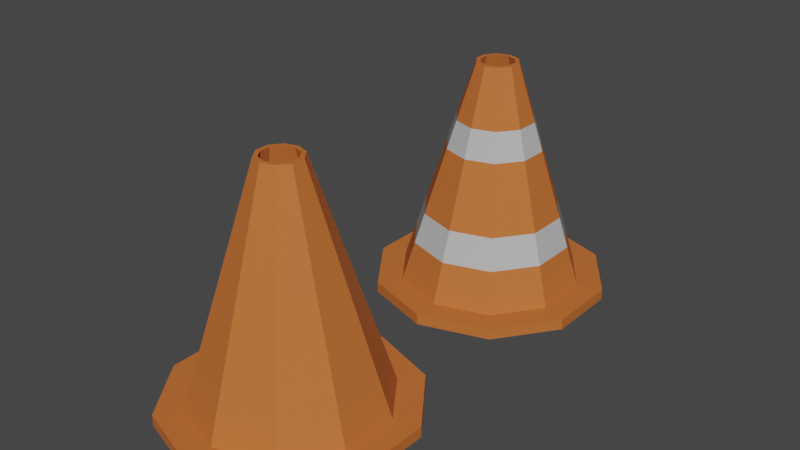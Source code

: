 # Source: trafficCone_TheanaProd.blend  (saved by Blender 3.4.6; exported with 4.5.12 LTS)
import bpy
from mathutils import Matrix  # noqa: F401  (used for matrix-valued properties, if any)

bpy.ops.wm.read_factory_settings(use_empty=True)
scene = bpy.context.scene
scene.name = 'Scene'

# ---- collections
col_collection = bpy.data.collections.new('Collection'); scene.collection.children.link(col_collection)

# ---- materials (node trees are filled in below, after node groups)
mat_cone_orange = bpy.data.materials.new('Cone Orange')
mat_cone_orange.use_transparent_shadow = False
mat_cone_silver = bpy.data.materials.new('Cone Silver')
mat_cone_silver.use_transparent_shadow = False

# ---- material node trees
mat_cone_orange.use_nodes = True; mat_cone_orange.node_tree.nodes.clear()
_N = mat_cone_orange.node_tree.nodes; _L = mat_cone_orange.node_tree.links
n0 = _N.new('ShaderNodeBsdfPrincipled'); n0.name = 'Principled BSDF'; n0.location = (10, 300)
n0.distribution = 'GGX'
n0.subsurface_method = 'RANDOM_WALK_SKIN'
n0.inputs[0].default_value = (0.5717, 0.1477, 0.03163, 1.0)
n0.inputs[2].default_value = 0.6835
n0.inputs[3].default_value = 1.45
n0.inputs[13].default_value = 0.3532
n0.inputs[27].default_value = (0.0, 0.0, 0.0, 1.0)
n0.inputs[28].default_value = 1.0
n1 = _N.new('ShaderNodeOutputMaterial'); n1.name = 'Material Output'; n1.location = (300, 300)
_L.new(n0.outputs[0], n1.inputs[0])
n1.is_active_output = True
mat_cone_silver.use_nodes = True; mat_cone_silver.node_tree.nodes.clear()
_N = mat_cone_silver.node_tree.nodes; _L = mat_cone_silver.node_tree.links
n0 = _N.new('ShaderNodeBsdfPrincipled'); n0.name = 'Principled BSDF'; n0.location = (10, 300)
n0.distribution = 'GGX'
n0.subsurface_method = 'RANDOM_WALK_SKIN'
n0.inputs[0].default_value = (0.5984, 0.5984, 0.5984, 1.0)
n0.inputs[1].default_value = 0.1009
n0.inputs[2].default_value = 0.2064
n0.inputs[3].default_value = 1.45
n0.inputs[13].default_value = 1.0
n0.inputs[27].default_value = (0.0, 0.0, 0.0, 1.0)
n0.inputs[28].default_value = 1.0
n1 = _N.new('ShaderNodeOutputMaterial'); n1.name = 'Material Output'; n1.location = (300, 300)
_L.new(n0.outputs[0], n1.inputs[0])
n1.is_active_output = True

# ---- world
world_world = bpy.data.worlds.new('World'); scene.world = world_world
world_world.use_nodes = True; world_world.node_tree.nodes.clear()
_N = world_world.node_tree.nodes; _L = world_world.node_tree.links
n0 = _N.new('ShaderNodeOutputWorld'); n0.name = 'World Output'; n0.location = (300, 300)
n1 = _N.new('ShaderNodeBackground'); n1.name = 'Background'; n1.location = (10, 300)
n1.inputs[0].default_value = (0.05088, 0.05088, 0.05088, 1.0)
_L.new(n1.outputs[0], n0.inputs[0])
n0.is_active_output = True
world_world.color = (0.05088, 0.05088, 0.05088)
world_world.use_sun_shadow = False
world_world.sun_shadow_jitter_overblur = 0.0

# ---- meshes
me_circle = bpy.data.meshes.new('Circle')
me_circle.from_pydata([(0.0, 1.0, 0.0), (-0.5878, 0.809, 0.0), (-0.9511, 0.309, 0.0), (-0.9511, -0.309, 0.0), (-0.5878, -0.809, 0.0), (0.0, -1.0, 0.0), (0.5878, -0.809, 0.0), (0.9511, -0.309, 0.0), (0.9511, 0.309, 0.0), (0.5878, 0.809, 0.0), (0.0, 1.0, 0.09207), (-0.5878, 0.809, 0.09207), (-0.9511, 0.309, 0.09207), (-0.9511, -0.309, 0.09207), (-0.5878, -0.809, 0.09207), (0.0, -1.0, 0.09207), (0.5878, -0.809, 0.09207), (0.9511, -0.309, 0.09207), (0.9511, 0.309, 0.09207), (0.5878, 0.809, 0.09207), (4.782e-09, 0.7841, 0.09207), (-0.4609, 0.6343, 0.09207), (-0.7457, 0.2423, 0.09207), (-0.7457, -0.2423, 0.09207), (-0.4609, -0.6343, 0.09207), (4.782e-09, -0.7841, 0.09207), (0.4609, -0.6343, 0.09207), (0.7457, -0.2423, 0.09207), (0.7457, 0.2423, 0.09207), (0.4609, 0.6343, 0.09207), (-1.042e-08, 0.1785, 1.989), (-0.1049, 0.1444, 1.989), (-0.1698, 0.05516, 1.989), (-0.1698, -0.05516, 1.989), (-0.1049, -0.1444, 1.989), (-1.042e-08, -0.1785, 1.989), (0.1049, -0.1444, 1.989), (0.1698, -0.05516, 1.989), (0.1698, 0.05516, 1.989), (0.1049, 0.1444, 1.989), (-9.536e-09, 0.1431, 1.989), (-0.08411, 0.1158, 1.989), (-0.1361, 0.04422, 1.989), (-0.1361, -0.04422, 1.989), (-0.08411, -0.1158, 1.989), (-9.536e-09, -0.1431, 1.989), (0.08411, -0.1158, 1.989), (0.1361, -0.04422, 1.989), (0.1361, 0.04422, 1.989), (0.08411, 0.1158, 1.989), (-1.138e-08, 0.5858, 0.03346), (-0.3443, 0.4739, 0.03346), (-0.5571, 0.181, 0.03346), (-0.5571, -0.181, 0.03346), (-0.3443, -0.4739, 0.03346), (-1.138e-08, -0.5858, 0.03346), (0.3443, -0.4739, 0.03346), (0.5571, -0.181, 0.03346), (0.5571, 0.181, 0.03346), (0.3443, 0.4739, 0.03346)], [], [(7, 6, 16, 17), (4, 3, 13, 14), (1, 0, 10, 11), (8, 7, 17, 18), (5, 4, 14, 15), (2, 1, 11, 12), (9, 8, 18, 19), (6, 5, 15, 16), (3, 2, 12, 13), (0, 9, 19, 10), (17, 16, 26, 27), (14, 13, 23, 24), (11, 10, 20, 21), (18, 17, 27, 28), (15, 14, 24, 25), (12, 11, 21, 22), (19, 18, 28, 29), (16, 15, 25, 26), (13, 12, 22, 23), (10, 19, 29, 20), (24, 23, 33, 34), (21, 20, 30, 31), (28, 27, 37, 38), (25, 24, 34, 35), (22, 21, 31, 32), (29, 28, 38, 39), (26, 25, 35, 36), (23, 22, 32, 33), (20, 29, 39, 30), (27, 26, 36, 37), (31, 30, 40, 41), (38, 37, 47, 48), (35, 34, 44, 45), (32, 31, 41, 42), (39, 38, 48, 49), (36, 35, 45, 46), (33, 32, 42, 43), (30, 39, 49, 40), (37, 36, 46, 47), (34, 33, 43, 44), (45, 44, 54, 55), (42, 41, 51, 52), (49, 48, 58, 59), (46, 45, 55, 56), (43, 42, 52, 53), (40, 49, 59, 50), (47, 46, 56, 57), (44, 43, 53, 54), (41, 40, 50, 51), (48, 47, 57, 58), (1, 2, 3, 4, 5, 6, 7, 8, 9, 0)])
_uv = me_circle.uv_layers.new(name='UVMap')
_uv.uv.foreach_set('vector', [0.0, 0.0, 0.0, 0.0, 0.0, 0.0, 0.0, 0.0, 0.0, 0.0, 0.0, 0.0, 0.0, 0.0, 0.0, 0.0, 0.0, 0.0, 0.0, 0.0, 0.0, 0.0, 0.0, 0.0, 0.0, 0.0, 0.0, 0.0, 0.0, 0.0, 0.0, 0.0, 0.0, 0.0, 0.0, 0.0, 0.0, 0.0, 0.0, 0.0, 0.0, 0.0, 0.0, 0.0, 0.0, 0.0, 0.0, 0.0, 0.0, 0.0, 0.0, 0.0, 0.0, 0.0, 0.0, 0.0, 0.0, 0.0, 0.0, 0.0, 0.0, 0.0, 0.0, 0.0, 0.0, 0.0, 0.0, 0.0, 0.0, 0.0, 0.0, 0.0, 0.0, 0.0, 0.0, 0.0, 0.0, 0.0, 0.0, 0.0, 0.0, 0.0, 0.0, 0.0, 0.0, 0.0, 0.0, 0.0, 0.0, 0.0, 0.0, 0.0, 0.0, 0.0, 0.0, 0.0, 0.0, 0.0, 0.0, 0.0, 0.0, 0.0, 0.0, 0.0, 0.0, 0.0, 0.0, 0.0, 0.0, 0.0, 0.0, 0.0, 0.0, 0.0, 0.0, 0.0, 0.0, 0.0, 0.0, 0.0, 0.0, 0.0, 0.0, 0.0, 0.0, 0.0, 0.0, 0.0, 0.0, 0.0, 0.0, 0.0, 0.0, 0.0, 0.0, 0.0, 0.0, 0.0, 0.0, 0.0, 0.0, 0.0, 0.0, 0.0, 0.0, 0.0, 0.0, 0.0, 0.0, 0.0, 0.0, 0.0, 0.0, 0.0, 0.0, 0.0, 0.0, 0.0, 0.0, 0.0, 0.0, 0.0, 0.0, 0.0, 0.0, 0.0, 0.0, 0.0, 0.0, 0.0, 0.0, 0.0, 0.0, 0.0, 0.0, 0.0, 0.0, 0.0, 0.0, 0.0, 0.0, 0.0, 0.0, 0.0, 0.0, 0.0, 0.0, 0.0, 0.0, 0.0, 0.0, 0.0, 0.0, 0.0, 0.0, 0.0, 0.0, 0.0, 0.0, 0.0, 0.0, 0.0, 0.0, 0.0, 0.0, 0.0, 0.0, 0.0, 0.0, 0.0, 0.0, 0.0, 0.0, 0.0, 0.0, 0.0, 0.0, 0.0, 0.0, 0.0, 0.0, 0.0, 0.0, 0.0, 0.0, 0.0, 0.0, 0.0, 0.0, 0.0, 0.0, 0.0, 0.0, 0.0, 0.0, 0.0, 0.0, 0.0, 0.0, 0.0, 0.0, 0.0, 0.0, 0.0, 0.0, 0.0, 0.0, 0.0, 0.0, 0.0, 0.0, 0.0, 0.0, 0.0, 0.0, 0.0, 0.0, 0.0, 0.0, 0.0, 0.0, 0.0, 0.0, 0.0, 0.0, 0.0, 0.0, 0.0, 0.0, 0.0, 0.0, 0.0, 0.0, 0.0, 0.0, 0.0, 0.0, 0.0, 0.0, 0.0, 0.0, 0.0, 0.0, 0.0, 0.0, 0.0, 0.0, 0.0, 0.0, 0.0, 0.0, 0.0, 0.0, 0.0, 0.0, 0.0, 0.0, 0.0, 0.0, 0.0, 0.0, 0.0, 0.0, 0.0, 0.0, 0.0, 0.0, 0.0, 0.0, 0.0, 0.0, 0.0, 0.0, 0.0, 0.0, 0.0, 0.0, 0.0, 0.0, 0.0, 0.0, 0.0, 0.0, 0.0, 0.0, 0.0, 0.0, 0.0, 0.0, 0.0, 0.0, 0.0, 0.0, 0.0, 0.0, 0.0, 0.0, 0.0, 0.0, 0.0, 0.0, 0.0, 0.0, 0.0, 0.0, 0.0, 0.0, 0.0, 0.0, 0.0, 0.0, 0.0, 0.0, 0.0, 0.0, 0.0, 0.0, 0.0, 0.0, 0.0, 0.0, 0.0, 0.0, 0.0, 0.0, 0.0, 0.0, 0.0, 0.0, 0.0, 0.0, 0.0, 0.0, 0.0, 0.0, 0.0, 0.0, 0.0, 0.0, 0.0, 0.0, 0.0, 0.0, 0.0, 0.0, 0.0, 0.0, 0.0, 0.0, 0.0, 0.0, 0.0, 0.0, 0.0, 0.0, 0.0, 0.0, 0.0, 0.0, 0.0, 0.0, 0.0, 0.0, 0.0, 0.0, 0.0, 0.0, 0.0, 0.0, 0.0, 0.0, 0.0, 0.0, 0.0, 0.0, 0.0, 0.0, 0.0, 0.0, 0.0])
me_circle.materials.append(mat_cone_orange)
me_circle.update()
me_circle_001 = bpy.data.meshes.new('Circle.001')
me_circle_001.from_pydata([(0.0, 1.0, 0.0), (-0.5878, 0.809, 0.0), (-0.9511, 0.309, 0.0), (-0.9511, -0.309, 0.0), (-0.5878, -0.809, 0.0), (0.0, -1.0, 0.0), (0.5878, -0.809, 0.0), (0.9511, -0.309, 0.0), (0.9511, 0.309, 0.0), (0.5878, 0.809, 0.0), (0.0, 1.0, 0.09207), (-0.5878, 0.809, 0.09207), (-0.9511, 0.309, 0.09207), (-0.9511, -0.309, 0.09207), (-0.5878, -0.809, 0.09207), (0.0, -1.0, 0.09207), (0.5878, -0.809, 0.09207), (0.9511, -0.309, 0.09207), (0.9511, 0.309, 0.09207), (0.5878, 0.809, 0.09207), (4.782e-09, 0.7841, 0.09207), (-0.4609, 0.6343, 0.09207), (-0.7457, 0.2423, 0.09207), (-0.7457, -0.2423, 0.09207), (-0.4609, -0.6343, 0.09207), (4.782e-09, -0.7841, 0.09207), (0.4609, -0.6343, 0.09207), (0.7457, -0.2423, 0.09207), (0.7457, 0.2423, 0.09207), (0.4609, 0.6343, 0.09207), (-1.042e-08, 0.1785, 1.989), (-0.1049, 0.1444, 1.989), (-0.1698, 0.05516, 1.989), (-0.1698, -0.05516, 1.989), (-0.1049, -0.1444, 1.989), (-1.042e-08, -0.1785, 1.989), (0.1049, -0.1444, 1.989), (0.1698, -0.05516, 1.989), (0.1698, 0.05516, 1.989), (0.1049, 0.1444, 1.989), (-9.536e-09, 0.1431, 1.989), (-0.08411, 0.1158, 1.989), (-0.1361, 0.04422, 1.989), (-0.1361, -0.04422, 1.989), (-0.08411, -0.1158, 1.989), (-9.536e-09, -0.1431, 1.989), (0.08411, -0.1158, 1.989), (0.1361, -0.04422, 1.989), (0.1361, 0.04422, 1.989), (0.08411, 0.1158, 1.989), (-1.518e-08, 0.741, 0.03346), (-0.4355, 0.5995, 0.03346), (-0.7047, 0.229, 0.03346), (-0.7047, -0.229, 0.03346), (-0.4355, -0.5995, 0.03346), (-1.518e-08, -0.741, 0.03346), (0.4355, -0.5995, 0.03346), (0.7047, -0.229, 0.03346), (0.7047, 0.229, 0.03346), (0.4355, 0.5995, 0.03346), (-0.3155, -0.1025, 1.509), (-0.195, -0.2684, 1.509), (-6.572e-09, 0.3318, 1.509), (-0.195, 0.2684, 1.509), (0.3155, -0.1025, 1.509), (0.3155, 0.1025, 1.509), (-6.572e-09, -0.3318, 1.509), (-0.3155, 0.1025, 1.509), (0.195, 0.2684, 1.509), (0.195, -0.2684, 1.509), (-0.2404, -0.3309, 1.267), (-0.2404, 0.3309, 1.267), (0.3889, 0.1264, 1.267), (-4.635e-09, -0.409, 1.267), (-0.3889, 0.1264, 1.267), (0.2404, 0.3309, 1.267), (0.2404, -0.3309, 1.267), (-0.3889, -0.1264, 1.267), (-4.635e-09, 0.409, 1.267), (0.3889, -0.1264, 1.267), (-0.3475, -0.4783, 0.6965), (-0.3475, 0.4783, 0.6965), (0.5622, 0.1827, 0.6965), (-6.077e-11, -0.5912, 0.6965), (-0.5622, 0.1827, 0.6965), (0.3475, 0.4783, 0.6965), (0.3475, -0.4783, 0.6965), (-0.5622, -0.1827, 0.6965), (-6.077e-11, 0.5912, 0.6965), (0.5622, -0.1827, 0.6965), (-0.3967, -0.546, 0.4341), (-0.3967, 0.546, 0.4341), (0.6419, 0.2086, 0.4341), (2.042e-09, -0.6749, 0.4341), (-0.6419, 0.2086, 0.4341), (0.3967, 0.546, 0.4341), (0.3967, -0.546, 0.4341), (-0.6419, -0.2086, 0.4341), (2.042e-09, 0.6749, 0.4341), (0.6419, -0.2086, 0.4341)], [], [(7, 6, 16, 17), (4, 3, 13, 14), (1, 0, 10, 11), (8, 7, 17, 18), (5, 4, 14, 15), (2, 1, 11, 12), (9, 8, 18, 19), (6, 5, 15, 16), (3, 2, 12, 13), (0, 9, 19, 10), (17, 16, 26, 27), (14, 13, 23, 24), (11, 10, 20, 21), (18, 17, 27, 28), (15, 14, 24, 25), (12, 11, 21, 22), (19, 18, 28, 29), (16, 15, 25, 26), (13, 12, 22, 23), (10, 19, 29, 20), (61, 60, 33, 34), (63, 62, 30, 31), (65, 64, 37, 38), (66, 61, 34, 35), (67, 63, 31, 32), (68, 65, 38, 39), (69, 66, 35, 36), (60, 67, 32, 33), (62, 68, 39, 30), (64, 69, 36, 37), (31, 30, 40, 41), (38, 37, 47, 48), (35, 34, 44, 45), (32, 31, 41, 42), (39, 38, 48, 49), (36, 35, 45, 46), (33, 32, 42, 43), (30, 39, 49, 40), (37, 36, 46, 47), (34, 33, 43, 44), (45, 44, 54, 55), (42, 41, 51, 52), (49, 48, 58, 59), (46, 45, 55, 56), (43, 42, 52, 53), (40, 49, 59, 50), (47, 46, 56, 57), (44, 43, 53, 54), (41, 40, 50, 51), (48, 47, 57, 58), (7, 8, 58, 57), (8, 9, 59, 58), (9, 0, 50, 59), (0, 1, 51, 50), (1, 2, 52, 51), (2, 3, 53, 52), (3, 4, 54, 53), (4, 5, 55, 54), (5, 6, 56, 55), (6, 7, 57, 56), (79, 76, 69, 64), (78, 75, 68, 62), (77, 74, 67, 60), (76, 73, 66, 69), (75, 72, 65, 68), (74, 71, 63, 67), (73, 70, 61, 66), (72, 79, 64, 65), (71, 78, 62, 63), (70, 77, 60, 61), (80, 87, 77, 70), (81, 88, 78, 71), (82, 89, 79, 72), (83, 80, 70, 73), (84, 81, 71, 74), (85, 82, 72, 75), (86, 83, 73, 76), (87, 84, 74, 77), (88, 85, 75, 78), (89, 86, 76, 79), (99, 96, 86, 89), (98, 95, 85, 88), (97, 94, 84, 87), (96, 93, 83, 86), (95, 92, 82, 85), (94, 91, 81, 84), (93, 90, 80, 83), (92, 99, 89, 82), (91, 98, 88, 81), (90, 97, 87, 80), (24, 23, 97, 90), (21, 20, 98, 91), (28, 27, 99, 92), (25, 24, 90, 93), (22, 21, 91, 94), (29, 28, 92, 95), (26, 25, 93, 96), (23, 22, 94, 97), (20, 29, 95, 98), (27, 26, 96, 99)])
me_circle_001.polygons.foreach_set('material_index', [0, 0, 0, 0, 0, 0, 0, 0, 0, 0, 0, 0, 0, 0, 0, 0, 0, 0, 0, 0, 0, 0, 0, 0, 0, 0, 0, 0, 0, 0, 0, 0, 0, 0, 0, 0, 0, 0, 0, 0, 0, 0, 0, 0, 0, 0, 0, 0, 0, 0, 0, 0, 0, 0, 0, 0, 0, 0, 0, 0, 1, 1, 1, 1, 1, 1, 1, 1, 1, 1, 0, 0, 0, 0, 0, 0, 0, 0, 0, 0, 1, 1, 1, 1, 1, 1, 1, 1, 1, 1, 0, 0, 0, 0, 0, 0, 0, 0, 0, 0])
_uv = me_circle_001.uv_layers.new(name='UVMap')
_uv.uv.foreach_set('vector', [0.0, 0.0, 0.0, 0.0, 0.0, 0.0, 0.0, 0.0, 0.0, 0.0, 0.0, 0.0, 0.0, 0.0, 0.0, 0.0, 0.0, 0.0, 0.0, 0.0, 0.0, 0.0, 0.0, 0.0, 0.0, 0.0, 0.0, 0.0, 0.0, 0.0, 0.0, 0.0, 0.0, 0.0, 0.0, 0.0, 0.0, 0.0, 0.0, 0.0, 0.0, 0.0, 0.0, 0.0, 0.0, 0.0, 0.0, 0.0, 0.0, 0.0, 0.0, 0.0, 0.0, 0.0, 0.0, 0.0, 0.0, 0.0, 0.0, 0.0, 0.0, 0.0, 0.0, 0.0, 0.0, 0.0, 0.0, 0.0, 0.0, 0.0, 0.0, 0.0, 0.0, 0.0, 0.0, 0.0, 0.0, 0.0, 0.0, 0.0, 0.0, 0.0, 0.0, 0.0, 0.0, 0.0, 0.0, 0.0, 0.0, 0.0, 0.0, 0.0, 0.0, 0.0, 0.0, 0.0, 0.0, 0.0, 0.0, 0.0, 0.0, 0.0, 0.0, 0.0, 0.0, 0.0, 0.0, 0.0, 0.0, 0.0, 0.0, 0.0, 0.0, 0.0, 0.0, 0.0, 0.0, 0.0, 0.0, 0.0, 0.0, 0.0, 0.0, 0.0, 0.0, 0.0, 0.0, 0.0, 0.0, 0.0, 0.0, 0.0, 0.0, 0.0, 0.0, 0.0, 0.0, 0.0, 0.0, 0.0, 0.0, 0.0, 0.0, 0.0, 0.0, 0.0, 0.0, 0.0, 0.0, 0.0, 0.0, 0.0, 0.0, 0.0, 0.0, 0.0, 0.0, 0.0, 0.0, 0.0, 0.0, 0.0, 0.0, 0.0, 0.0, 0.0, 0.0, 0.0, 0.0, 0.0, 0.0, 0.0, 0.0, 0.0, 0.0, 0.0, 0.0, 0.0, 0.0, 0.0, 0.0, 0.0, 0.0, 0.0, 0.0, 0.0, 0.0, 0.0, 0.0, 0.0, 0.0, 0.0, 0.0, 0.0, 0.0, 0.0, 0.0, 0.0, 0.0, 0.0, 0.0, 0.0, 0.0, 0.0, 0.0, 0.0, 0.0, 0.0, 0.0, 0.0, 0.0, 0.0, 0.0, 0.0, 0.0, 0.0, 0.0, 0.0, 0.0, 0.0, 0.0, 0.0, 0.0, 0.0, 0.0, 0.0, 0.0, 0.0, 0.0, 0.0, 0.0, 0.0, 0.0, 0.0, 0.0, 0.0, 0.0, 0.0, 0.0, 0.0, 0.0, 0.0, 0.0, 0.0, 0.0, 0.0, 0.0, 0.0, 0.0, 0.0, 0.0, 0.0, 0.0, 0.0, 0.0, 0.0, 0.0, 0.0, 0.0, 0.0, 0.0, 0.0, 0.0, 0.0, 0.0, 0.0, 0.0, 0.0, 0.0, 0.0, 0.0, 0.0, 0.0, 0.0, 0.0, 0.0, 0.0, 0.0, 0.0, 0.0, 0.0, 0.0, 0.0, 0.0, 0.0, 0.0, 0.0, 0.0, 0.0, 0.0, 0.0, 0.0, 0.0, 0.0, 0.0, 0.0, 0.0, 0.0, 0.0, 0.0, 0.0, 0.0, 0.0, 0.0, 0.0, 0.0, 0.0, 0.0, 0.0, 0.0, 0.0, 0.0, 0.0, 0.0, 0.0, 0.0, 0.0, 0.0, 0.0, 0.0, 0.0, 0.0, 0.0, 0.0, 0.0, 0.0, 0.0, 0.0, 0.0, 0.0, 0.0, 0.0, 0.0, 0.0, 0.0, 0.0, 0.0, 0.0, 0.0, 0.0, 0.0, 0.0, 0.0, 0.0, 0.0, 0.0, 0.0, 0.0, 0.0, 0.0, 0.0, 0.0, 0.0, 0.0, 0.0, 0.0, 0.0, 0.0, 0.0, 0.0, 0.0, 0.0, 0.0, 0.0, 0.0, 0.0, 0.0, 0.0, 0.0, 0.0, 0.0, 0.0, 0.0, 0.0, 0.0, 0.0, 0.0, 0.0, 0.0, 0.0, 0.0, 0.0, 0.0, 0.0, 0.0, 0.0, 0.0, 0.0, 0.0, 0.0, 0.0, 0.0, 0.0, 0.0, 0.0, 0.0, 0.0, 0.0, 0.0, 0.0, 0.0, 0.0, 0.0, 0.0, 0.0, 0.0, 0.0, 0.0, 0.0, 0.0, 0.0, 0.0, 0.0, 0.0, 0.0, 0.0, 0.0, 0.0, 0.0, 0.0, 0.0, 0.0, 0.0, 0.0, 0.0, 0.0, 0.0, 0.0, 0.0, 0.0, 0.0, 0.0, 0.0, 0.0, 0.0, 0.0, 0.0, 0.0, 0.0, 0.0, 0.0, 0.0, 0.0, 0.0, 0.0, 0.0, 0.0, 0.0, 0.0, 0.0, 0.0, 0.0, 0.0, 0.0, 0.0, 0.0, 0.0, 0.0, 0.0, 0.0, 0.0, 0.0, 0.0, 0.0, 0.0, 0.0, 0.0, 0.0, 0.0, 0.0, 0.0, 0.0, 0.0, 0.0, 0.0, 0.0, 0.0, 0.0, 0.0, 0.0, 0.0, 0.0, 0.0, 0.0, 0.0, 0.0, 0.0, 0.0, 0.0, 0.0, 0.0, 0.0, 0.0, 0.0, 0.0, 0.0, 0.0, 0.0, 0.0, 0.0, 0.0, 0.0, 0.0, 0.0, 0.0, 0.0, 0.0, 0.0, 0.0, 0.0, 0.0, 0.0, 0.0, 0.0, 0.0, 0.0, 0.0, 0.0, 0.0, 0.0, 0.0, 0.0, 0.0, 0.0, 0.0, 0.0, 0.0, 0.0, 0.0, 0.0, 0.0, 0.0, 0.0, 0.0, 0.0, 0.0, 0.0, 0.0, 0.0, 0.0, 0.0, 0.0, 0.0, 0.0, 0.0, 0.0, 0.0, 0.0, 0.0, 0.0, 0.0, 0.0, 0.0, 0.0, 0.0, 0.0, 0.0, 0.0, 0.0, 0.0, 0.0, 0.0, 0.0, 0.0, 0.0, 0.0, 0.0, 0.0, 0.0, 0.0, 0.0, 0.0, 0.0, 0.0, 0.0, 0.0, 0.0, 0.0, 0.0, 0.0, 0.0, 0.0, 0.0, 0.0, 0.0, 0.0, 0.0, 0.0, 0.0, 0.0, 0.0, 0.0, 0.0, 0.0, 0.0, 0.0, 0.0, 0.0, 0.0, 0.0, 0.0, 0.0, 0.0, 0.0, 0.0, 0.0, 0.0, 0.0, 0.0, 0.0, 0.0, 0.0, 0.0, 0.0, 0.0, 0.0, 0.0, 0.0, 0.0, 0.0, 0.0, 0.0, 0.0, 0.0, 0.0, 0.0, 0.0, 0.0, 0.0, 0.0, 0.0, 0.0, 0.0, 0.0, 0.0, 0.0, 0.0, 0.0, 0.0, 0.0, 0.0, 0.0, 0.0, 0.0, 0.0, 0.0, 0.0, 0.0, 0.0, 0.0, 0.0, 0.0, 0.0, 0.0, 0.0, 0.0, 0.0, 0.0, 0.0, 0.0, 0.0, 0.0, 0.0, 0.0, 0.0, 0.0, 0.0, 0.0, 0.0, 0.0, 0.0, 0.0, 0.0, 0.0, 0.0, 0.0, 0.0, 0.0, 0.0, 0.0, 0.0, 0.0, 0.0, 0.0, 0.0, 0.0, 0.0, 0.0, 0.0, 0.0, 0.0, 0.0, 0.0, 0.0, 0.0, 0.0, 0.0, 0.0, 0.0, 0.0, 0.0, 0.0, 0.0, 0.0, 0.0, 0.0, 0.0, 0.0, 0.0, 0.0, 0.0, 0.0, 0.0, 0.0, 0.0, 0.0, 0.0, 0.0, 0.0, 0.0, 0.0, 0.0, 0.0, 0.0, 0.0, 0.0, 0.0, 0.0, 0.0, 0.0, 0.0, 0.0, 0.0, 0.0, 0.0, 0.0, 0.0, 0.0, 0.0, 0.0, 0.0, 0.0, 0.0, 0.0, 0.0, 0.0, 0.0, 0.0, 0.0, 0.0, 0.0, 0.0, 0.0, 0.0, 0.0, 0.0, 0.0, 0.0, 0.0, 0.0, 0.0, 0.0, 0.0, 0.0, 0.0, 0.0, 0.0, 0.0, 0.0, 0.0, 0.0, 0.0, 0.0, 0.0, 0.0, 0.0, 0.0, 0.0, 0.0, 0.0, 0.0, 0.0, 0.0, 0.0, 0.0, 0.0, 0.0, 0.0, 0.0, 0.0, 0.0, 0.0, 0.0, 0.0, 0.0, 0.0, 0.0, 0.0, 0.0, 0.0])
me_circle_001.materials.append(mat_cone_orange)
me_circle_001.materials.append(mat_cone_silver)
me_circle_001.update()

# ---- objects
ob_cone_01 = bpy.data.objects.new('Cone 01', me_circle)
ob_cone_02 = bpy.data.objects.new('Cone 02', me_circle_001)

# ---- transforms, parenting, visibility, modifiers, constraints
ob_cone_01.location = (0.0, -1.229, 0.0)
ob_cone_02.location = (0.0, 1.205, 0.0)

# ---- collection membership
col_collection.objects.link(ob_cone_01)
col_collection.objects.link(ob_cone_02)

# ---- scene / render settings (as saved in the file)
scene.frame_start = 1; scene.frame_end = 250; scene.frame_set(1)
scene.render.engine = 'BLENDER_EEVEE_NEXT'
scene.cycles.sampling_pattern = 'TABULATED_SOBOL'
scene.cycles.use_light_tree = False
scene.view_settings.view_transform = 'Filmic'
bpy.context.view_layer.update()

# ---- added for rendering (the .blend has no active camera and no usable light): camera, sun
cam_auto = bpy.data.cameras.new('AutoCamera')
cam_auto.lens = 50.0
cam_auto.sensor_width = 36.0
cam_auto.clip_end = 1000.0
ob_auto_camera = bpy.data.objects.new('AutoCamera', cam_auto)
scene.collection.objects.link(ob_auto_camera)
ob_auto_camera.location = (4.82821, -5.80566, 4.85723)
ob_auto_camera.rotation_euler = (1.09748, -7.21219e-08, 0.694738)
scene.camera = ob_auto_camera
light_auto_sun = bpy.data.lights.new('AutoSun', 'SUN')
light_auto_sun.energy = 3.0
light_auto_sun.angle = 0.0523599
ob_auto_sun = bpy.data.objects.new('AutoSun', light_auto_sun)
scene.collection.objects.link(ob_auto_sun)
ob_auto_sun.rotation_euler = (0.872665, 0.174533, 0.523599)
bpy.context.view_layer.update()
